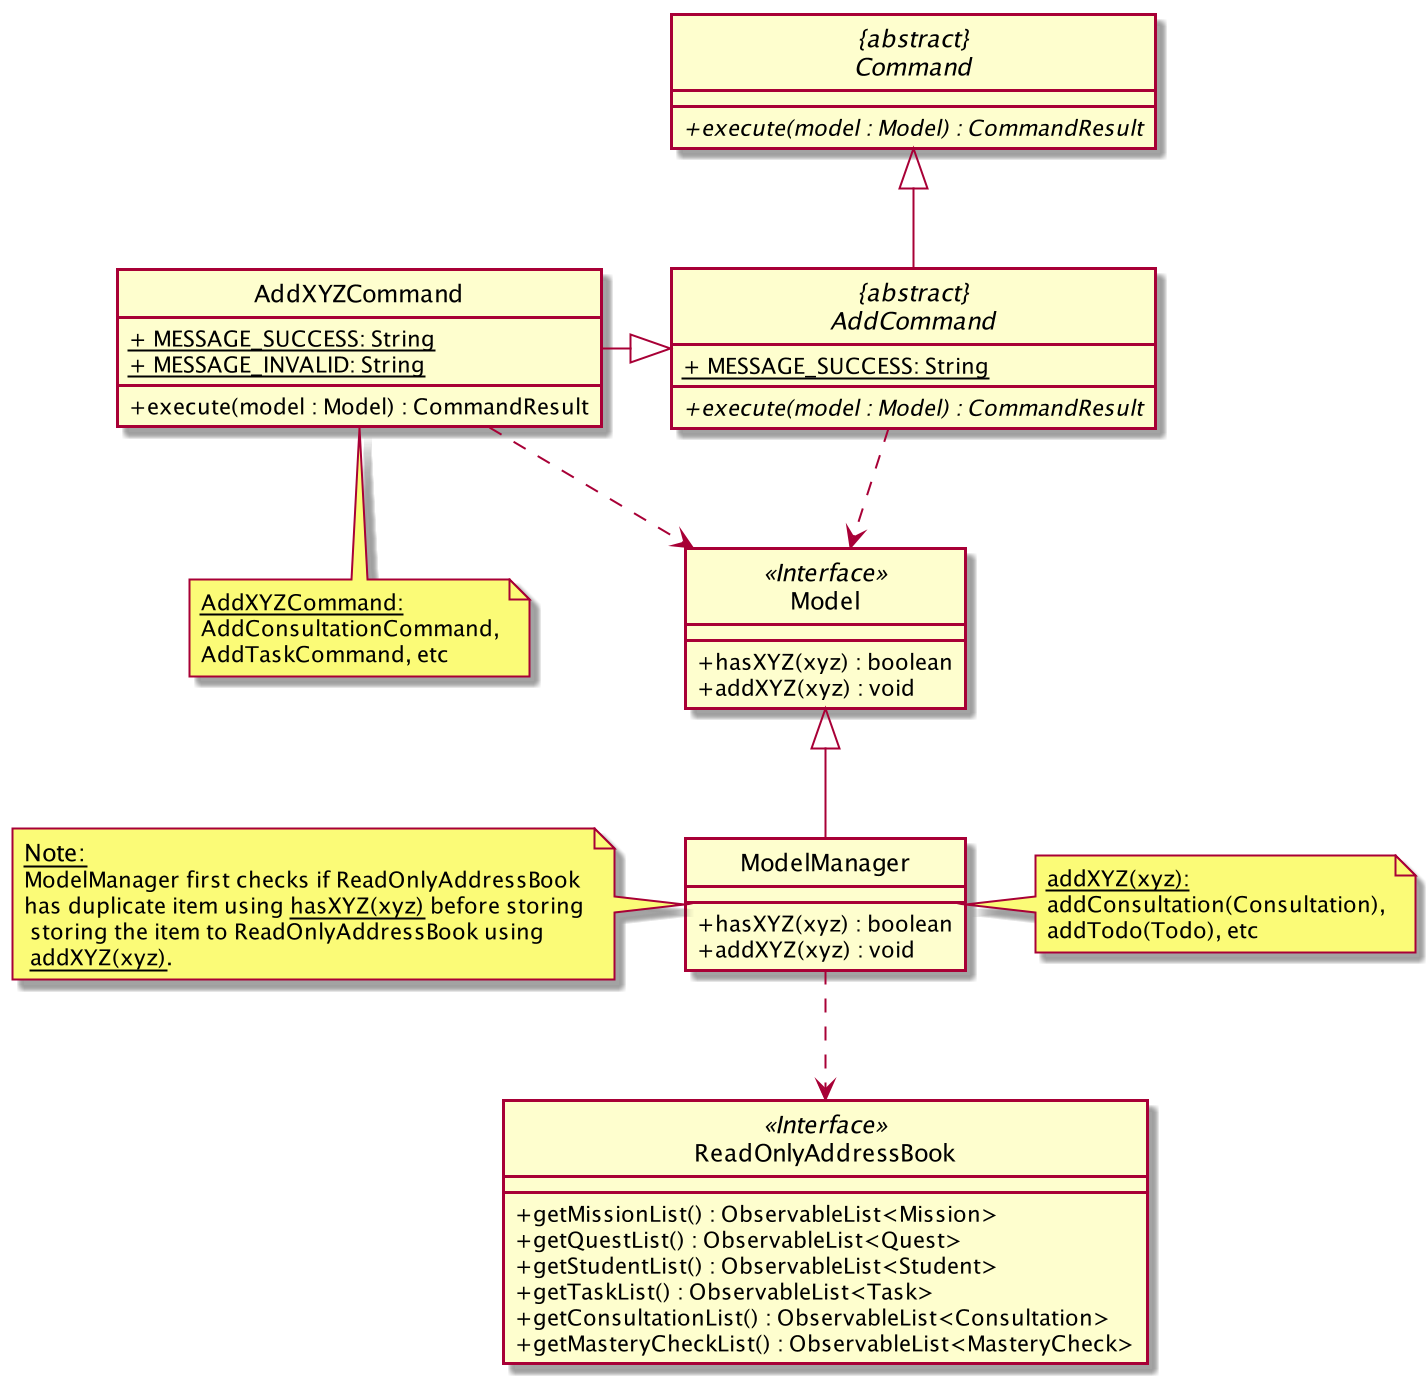

The diagram above was rendered by PlantUML. Its source (embedded in the PNG):
@startuml
skinparam backgroundColor #ffffff
skinparam classAttributeIconSize 0
hide circle

class AddXYZCommand {
    /' Attributes '/
    <u>+ MESSAGE_SUCCESS: String
    <u>+ MESSAGE_INVALID: String

    /' Methods '/
    + execute(model : Model) : CommandResult
}

abstract class "{abstract}\nCommand" {
    + {abstract} execute(model : Model) : CommandResult
}

class Model <<Interface>> {
    /' Methods '/
    + hasXYZ(xyz) : boolean
    + addXYZ(xyz) : void
}

class ModelManager {
    /' Methods '/
    + hasXYZ(xyz) : boolean
    + addXYZ(xyz) : void
}

class ReadOnlyAddressBook <<Interface>> {
    + getMissionList() : ObservableList<Mission>
    + getQuestList() : ObservableList<Quest>
    + getStudentList() : ObservableList<Student>
    + getTaskList() : ObservableList<Task>
    + getConsultationList() : ObservableList<Consultation>
    + getMasteryCheckList() : ObservableList<MasteryCheck>
}

abstract class "{abstract}\nAddCommand"{
    /' Attributes '/
    <u>+ MESSAGE_SUCCESS: String
    /' Methods '/
    + {abstract} execute(model : Model) : CommandResult
}

"{abstract}\nAddCommand" -up-|> "{abstract}\nCommand"

"{abstract}\nAddCommand" .down.> Model

AddXYZCommand -right-|> "{abstract}\nAddCommand"
AddXYZCommand ..> Model

ModelManager -up-|> Model
ModelManager .down.> ReadOnlyAddressBook

note as N1
  <size: 12><u>Note:</u>
  <size: 11>ModelManager first checks if ReadOnlyAddressBook
  <size: 11>has duplicate item using <u>hasXYZ(xyz)</u> before storing
  <size: 11> storing the item to ReadOnlyAddressBook using
  <size: 11> <u>addXYZ(xyz)</u>.
end note

note as N2
    <size: 11><u>AddXYZCommand:</u>
    <size: 11>AddConsultationCommand,
    <size: 11>AddTaskCommand, etc
end note

note as N3    
    <size: 11><u>addXYZ(xyz):</u>
    <size: 11>addConsultation(Consultation),
    <size: 11>addTodo(Todo), etc
end note

N1 .right. ModelManager
N2 .up. AddXYZCommand
N3 .left. ModelManager

@enduml